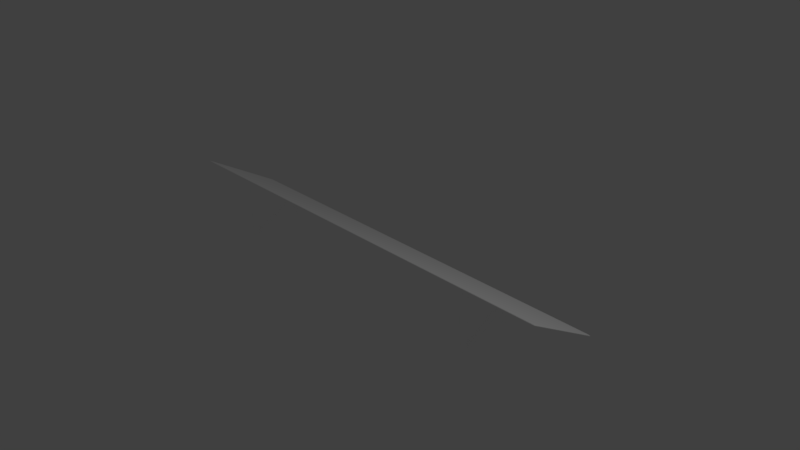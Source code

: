 # Source: SolarPanel.blend  (saved by Blender 2.79.0; exported with 4.5.12 LTS)
import bpy
from mathutils import Matrix  # noqa: F401  (used for matrix-valued properties, if any)

bpy.ops.wm.read_factory_settings(use_empty=True)
scene = bpy.context.scene
scene.name = 'Solar Panel'

# ---- collections
col_collection_1 = bpy.data.collections.new('Collection 1'); scene.collection.children.link(col_collection_1)

# ---- materials (node trees are filled in below, after node groups)
mat_solar_panel = bpy.data.materials.new('Solar Panel')
mat_solar_panel.alpha_threshold = 0.0
mat_solar_panel.use_transparent_shadow = False
mat_solar_panel.diffuse_color = (1.0, 1.0, 1.0, 1.0)
mat_solar_panel.roughness = 0.5

# ---- material node trees

# ---- world
world_world = bpy.data.worlds.new('World'); scene.world = world_world
world_world.color = (0.05088, 0.05088, 0.05088)
world_world.use_sun_shadow = False
world_world.sun_shadow_jitter_overblur = 0.0
world_world.cycles.sampling_method = 'MANUAL'

# ---- cameras
cam_camera = bpy.data.cameras.new('Camera')
cam_camera.clip_end = 100.0
cam_camera.lens = 35.0
cam_camera.sensor_width = 32.0
cam_camera.sensor_height = 18.0
cam_camera.ortho_scale = 7.314
cam_camera.dof.focus_distance = 0.0
cam_camera.dof.aperture_fstop = 128.0

# ---- lights
light_lamp = bpy.data.lights.new('Lamp', 'POINT')
light_lamp.transmission_factor = 0.0
light_lamp.cutoff_distance = 30.0
light_lamp.energy = 100.0
light_lamp.shadow_buffer_clip_start = 1.001
light_lamp.shadow_soft_size = 0.1
light_lamp.shadow_maximum_resolution = 0.006
light_lamp.use_absolute_resolution = True

# ---- meshes
me_cube_7 = bpy.data.meshes.new('Cube.7')
me_cube_7.from_pydata([(2.026, 0.3138, 0.08575), (2.026, -0.3727, -0.3106), (2.026, -0.3676, -0.3194), (2.026, 0.3189, 0.07691), (1.974, 0.3138, 0.08575), (1.974, -0.3727, -0.3106), (1.974, 0.3189, 0.07691), (1.974, -0.3676, -0.3194), (2.05, 0.3354, -0.3206), (2.05, 0.3354, 0.07442), (2.05, 0.3134, 0.08689), (2.05, 0.3154, -0.3206), (1.95, 0.3354, -0.3206), (1.95, 0.3354, 0.07442), (1.95, 0.3154, -0.3206), (1.95, 0.3134, 0.08689), (2.05, -0.3646, -0.3231), (2.05, -0.3646, 0.4769), (2.05, -0.3846, 0.4869), (2.05, -0.3846, -0.3231), (1.95, -0.3646, -0.3231), (1.95, -0.3646, 0.4769), (1.95, -0.3846, -0.3231), (1.95, -0.3846, 0.4869), (-1.974, 0.3138, 0.08575), (-1.974, -0.3727, -0.3106), (-1.974, -0.3676, -0.3194), (-1.974, 0.3189, 0.07691), (-2.026, 0.3138, 0.08575), (-2.026, -0.3727, -0.3106), (-2.026, 0.3189, 0.07691), (-2.026, -0.3676, -0.3194), (-1.95, 0.3354, -0.3206), (-1.95, 0.3354, 0.07442), (-1.95, 0.3134, 0.08689), (-1.95, 0.3154, -0.3206), (-2.05, 0.3354, -0.3206), (-2.05, 0.3354, 0.07442), (-2.05, 0.3154, -0.3206), (-2.05, 0.3134, 0.08689), (-1.95, -0.3646, -0.3231), (-1.95, -0.3646, 0.4769), (-1.95, -0.3846, 0.4869), (-1.95, -0.3846, -0.3231), (-2.05, -0.3646, -0.3231), (-2.05, -0.3646, 0.4769), (-2.05, -0.3846, -0.3231), (-2.05, -0.3846, 0.4869), (3.0, 0.6188, -0.09529), (3.0, 0.6218, -0.0901), (3.0, -0.4174, 0.5099), (3.0, -0.4204, 0.5047), (-3.0, 0.6188, -0.09529), (-3.0, 0.6218, -0.0901), (-3.0, -0.4204, 0.5047), (-3.0, -0.4174, 0.5099), (2.97, 0.6196, -0.0819), (-2.97, 0.6196, -0.0819), (-2.97, -0.4092, 0.5121), (2.97, -0.4092, 0.5121)], [], [(0, 1, 2, 3), (4, 5, 1, 0), (6, 7, 5, 4), (3, 2, 7, 6), (8, 9, 10, 11), (12, 13, 9, 8), (14, 15, 13, 12), (11, 10, 15, 14), (12, 8, 11, 14), (16, 17, 18, 19), (20, 21, 17, 16), (22, 23, 21, 20), (19, 18, 23, 22), (20, 16, 19, 22), (24, 25, 26, 27), (28, 29, 25, 24), (30, 31, 29, 28), (27, 26, 31, 30), (32, 33, 34, 35), (36, 37, 33, 32), (38, 39, 37, 36), (35, 34, 39, 38), (36, 32, 35, 38), (40, 41, 42, 43), (44, 45, 41, 40), (46, 47, 45, 44), (43, 42, 47, 46), (44, 40, 43, 46), (48, 49, 50, 51), (52, 53, 49, 48), (54, 55, 53, 52), (51, 50, 55, 54), (56, 57, 58, 59), (52, 48, 51, 54), (49, 56, 59, 50), (53, 57, 56, 49), (55, 58, 57, 53), (50, 59, 58, 55)])
me_cube_7.polygons.foreach_set('use_smooth', [True] * 38)
_k = set([(0, 1), (2, 3), (4, 5), (6, 7), (8, 9), (8, 11), (8, 12), (10, 11), (11, 14), (12, 13), (12, 14), (14, 15), (16, 17), (16, 19), (16, 20), (18, 19), (19, 22), (20, 21), (20, 22), (22, 23), (24, 25), (26, 27), (28, 29), (30, 31), (32, 33), (32, 35), (32, 36), (34, 35), (35, 38), (36, 37), (36, 38), (38, 39), (40, 41), (40, 43), (40, 44), (42, 43), (43, 46), (44, 45), (44, 46), (46, 47), (48, 49), (48, 51), (48, 52), (49, 50), (49, 53), (49, 56), (50, 51), (50, 55), (50, 59), (51, 54), (52, 53), (52, 54), (53, 55), (53, 57), (54, 55), (55, 58), (56, 57), (56, 59), (57, 58), (58, 59)])
me_cube_7.attributes.new('sharp_edge', 'BOOLEAN', 'EDGE').data.foreach_set('value', [ (min(e.vertices), max(e.vertices)) in _k for e in me_cube_7.edges])
_uv = me_cube_7.uv_layers.new(name='default')
_uv.uv.foreach_set('vector', [0.5934, 0.99, 0.5934, 0.6674, 0.5976, 0.6674, 0.5976, 0.99, 0.01, 0.4046, 0.3326, 0.4046, 0.3326, 0.4087, 0.01, 0.4087, 0.01, 0.3248, 0.3326, 0.3248, 0.3326, 0.329, 0.01, 0.329, 0.6795, 0.99, 0.6795, 0.6674, 0.6836, 0.6674, 0.6836, 0.99, 0.6639, 0.8241, 0.6647, 0.9849, 0.6558, 0.99, 0.6558, 0.8241, 0.6923, 0.99, 0.6923, 0.8292, 0.7004, 0.8292, 0.7004, 0.99, 0.0646, 0.4711, 0.2305, 0.4711, 0.2254, 0.4801, 0.06456, 0.4793, 0.5367, 0.7633, 0.5367, 0.9291, 0.5286, 0.9291, 0.5286, 0.7633, 0.4612, 0.478, 0.4612, 0.4861, 0.453, 0.4861, 0.453, 0.478, 0.356, 0.1485, 0.356, 0.4741, 0.3479, 0.4782, 0.3479, 0.1485, 0.3728, 0.1506, 0.3728, 0.4762, 0.3646, 0.4762, 0.3646, 0.1506, 0.3896, 0.1464, 0.3896, 0.4761, 0.3814, 0.472, 0.3814, 0.1464, 0.3397, 0.3164, 0.01, 0.3164, 0.01, 0.3082, 0.3397, 0.3082, 0.5094, 0.6647, 0.5094, 0.6729, 0.5013, 0.6729, 0.5013, 0.6647, 0.01, 0.392, 0.3326, 0.392, 0.3326, 0.3961, 0.01, 0.3961, 0.01, 0.3794, 0.3326, 0.3794, 0.3326, 0.3835, 0.01, 0.3835, 0.01, 0.3668, 0.3326, 0.3668, 0.3326, 0.3709, 0.01, 0.3709, 0.01, 0.3542, 0.3326, 0.3542, 0.3326, 0.3584, 0.01, 0.3584, 0.14, 0.4284, 0.3008, 0.4276, 0.3059, 0.4365, 0.14, 0.4365, 0.6062, 0.99, 0.6062, 0.8292, 0.6144, 0.8292, 0.6144, 0.99, 0.6222, 0.99, 0.6222, 0.8241, 0.6312, 0.8292, 0.6304, 0.99, 0.6479, 0.8241, 0.6479, 0.99, 0.6398, 0.99, 0.6398, 0.8241, 0.5094, 0.6815, 0.5094, 0.6897, 0.5013, 0.6897, 0.5013, 0.6815, 0.01, 0.3376, 0.3356, 0.3376, 0.3397, 0.3458, 0.01, 0.3458, 0.8263, 0.5512, 0.5007, 0.5512, 0.5007, 0.543, 0.8263, 0.543, 0.8305, 0.5344, 0.5008, 0.5344, 0.5049, 0.5262, 0.8305, 0.5262, 0.5008, 0.5094, 0.8305, 0.5094, 0.8305, 0.5176, 0.5008, 0.5176, 0.5094, 0.6479, 0.5094, 0.6561, 0.5013, 0.6561, 0.5013, 0.6479, 0.423, 0.4984, 0.4206, 0.4984, 0.4206, 0.01, 0.423, 0.01, 0.99, 0.5598, 0.99, 0.5622, 0.5016, 0.5622, 0.5016, 0.5598, 0.4024, 0.01, 0.4049, 0.01, 0.4049, 0.4984, 0.4024, 0.4984, 0.5016, 0.5804, 0.5016, 0.578, 0.99, 0.578, 0.99, 0.5804, 0.01, 0.99, 0.01, 0.5065, 0.4935, 0.5065, 0.4935, 0.99, 0.4974, 0.0121, 0.9858, 0.0121, 0.9858, 0.5005, 0.4974, 0.5005, 0.4206, 0.4984, 0.4171, 0.496, 0.4171, 0.01244, 0.4206, 0.01, 0.99, 0.5622, 0.9876, 0.5657, 0.504, 0.5657, 0.5016, 0.5622, 0.4049, 0.01, 0.4083, 0.01244, 0.4083, 0.496, 0.4049, 0.4984, 0.5016, 0.578, 0.504, 0.5745, 0.9876, 0.5745, 0.99, 0.578])
me_cube_7.materials.append(mat_solar_panel)
me_cube_7.use_remesh_preserve_volume = False
me_cube_7.use_remesh_preserve_attributes = False
me_cube_7.use_mirror_vertex_groups = False
me_cube_7.update()
me_cube_7.normals_split_custom_set([tuple(v) for v in zip(*[iter([1.0, 0.0, 0.0, 1.0, 0.0, 0.0, 1.0, 0.0, 0.0, 1.0, 0.0, 0.0, 1.841e-07, -0.5, 0.866, 1.841e-07, -0.5, 0.866, 1.841e-07, -0.5, 0.866, 1.841e-07, -0.5, 0.866, -1.0, -7.368e-06, 0.0, -1.0, -7.368e-06, 0.0, -1.0, -7.368e-06, 0.0, -1.0, -7.368e-06, 0.0, 0.0, 0.5, -0.866, 0.0, 0.5, -0.866, 0.0, 0.5, -0.866, 0.0, 0.5, -0.866, 1.0, 7.078e-06, 0.0, 1.0, 7.078e-06, 0.0, 1.0, 7.078e-06, 0.0, 1.0, 7.078e-06, 0.0, 0.0, 1.0, 0.0, 0.0, 1.0, 0.0, 0.0, 1.0, 0.0, 0.0, 1.0, 0.0, -1.0, 0.0, 2.973e-07, -1.0, 0.0, 2.973e-07, -1.0, 0.0, 2.973e-07, -1.0, 0.0, 2.973e-07, -3.571e-10, -1.0, -0.004908, -3.571e-10, -1.0, -0.004908, -3.571e-10, -1.0, -0.004908, -3.571e-10, -1.0, -0.004908, 0.0, 0.0, -1.0, 0.0, 0.0, -1.0, 0.0, 0.0, -1.0, 0.0, 0.0, -1.0, 1.0, 0.0, 0.0, 1.0, 0.0, 0.0, 1.0, 0.0, 0.0, 1.0, 0.0, 0.0, 0.0, 1.0, 0.0, 0.0, 1.0, 0.0, 0.0, 1.0, 0.0, 0.0, 1.0, 0.0, -1.0, -7.404e-06, 1.481e-07, -1.0, -7.404e-06, 1.481e-07, -1.0, -7.404e-06, 1.481e-07, -1.0, -7.404e-06, 1.481e-07, 0.0, -1.0, -1.416e-08, 0.0, -1.0, -1.416e-08, 0.0, -1.0, -1.416e-08, 0.0, -1.0, -1.416e-08, 0.0, 0.0, -1.0, 0.0, 0.0, -1.0, 0.0, 0.0, -1.0, 0.0, 0.0, -1.0, 1.0, 0.0, 0.0, 1.0, 0.0, 0.0, 1.0, 0.0, 0.0, 1.0, 0.0, 0.0, 1.841e-07, -0.5, 0.866, 1.841e-07, -0.5, 0.866, 1.841e-07, -0.5, 0.866, 1.841e-07, -0.5, 0.866, -1.0, 0.0, 0.0, -1.0, 0.0, 0.0, -1.0, 0.0, 0.0, -1.0, 0.0, 0.0, 0.0, 0.5, -0.866, 0.0, 0.5, -0.866, 0.0, 0.5, -0.866, 0.0, 0.5, -0.866, 1.0, 0.0, -2.973e-07, 1.0, 0.0, -2.973e-07, 1.0, 0.0, -2.973e-07, 1.0, 0.0, -2.973e-07, 0.0, 1.0, -2.526e-08, 0.0, 1.0, -2.526e-08, 0.0, 1.0, -2.526e-08, 0.0, 1.0, -2.526e-08, -1.0, 7.078e-06, 0.0, -1.0, 7.078e-06, 0.0, -1.0, 7.078e-06, 0.0, -1.0, 7.078e-06, 0.0, -3.571e-10, -1.0, -0.004908, -3.571e-10, -1.0, -0.004908, -3.571e-10, -1.0, -0.004908, -3.571e-10, -1.0, -0.004908, 0.0, 0.0, -1.0, 0.0, 0.0, -1.0, 0.0, 0.0, -1.0, 0.0, 0.0, -1.0, 1.0, -7.404e-06, -1.481e-07, 1.0, -7.404e-06, -1.481e-07, 1.0, -7.404e-06, -1.481e-07, 1.0, -7.404e-06, -1.481e-07, 0.0, 1.0, 1.547e-08, 0.0, 1.0, 1.547e-08, 0.0, 1.0, 1.547e-08, 0.0, 1.0, 1.547e-08, -1.0, 0.0, 0.0, -1.0, 0.0, 0.0, -1.0, 0.0, 0.0, -1.0, 0.0, 0.0, 0.0, -1.0, 0.0, 0.0, -1.0, 0.0, 0.0, -1.0, 0.0, 0.0, -1.0, 0.0, 0.0, 0.0, -1.0, 0.0, 0.0, -1.0, 0.0, 0.0, -1.0, 0.0, 0.0, -1.0, 1.0, 8.278e-06, 0.0, 1.0, 8.278e-06, 0.0, 1.0, 8.278e-06, 0.0, 1.0, 8.278e-06, 0.0, -1.164e-07, 0.866, -0.5, -1.164e-07, 0.866, -0.5, -1.164e-07, 0.866, -0.5, -1.164e-07, 0.866, -0.5, -1.0, 1.759e-05, 0.0, -1.0, 1.759e-05, 0.0, -1.0, 1.759e-05, 0.0, -1.0, 1.759e-05, 0.0, 1.099e-07, -0.866, 0.5, 1.099e-07, -0.866, 0.5, 1.099e-07, -0.866, 0.5, 1.099e-07, -0.866, 0.5, 1.178e-07, 0.5, 0.866, 1.178e-07, 0.5, 0.866, 1.178e-07, 0.5, 0.866, 1.178e-07, 0.5, 0.866, -1.178e-07, -0.5, -0.866, -1.178e-07, -0.5, -0.866, -1.178e-07, -0.5, -0.866, -1.178e-07, -0.5, -0.866, 0.1961, 0.4903, 0.8492, 0.1961, 0.4903, 0.8492, 0.1961, 0.4903, 0.8492, 0.1961, 0.4903, 0.8492, 3.447e-09, 0.9659, 0.2588, 3.447e-09, 0.9659, 0.2588, 3.447e-09, 0.9659, 0.2588, 3.447e-09, 0.9659, 0.2588, -0.1961, 0.4903, 0.8492, -0.1961, 0.4903, 0.8492, -0.1961, 0.4903, 0.8492, -0.1961, 0.4903, 0.8492, 1.655e-07, -0.2588, 0.9659, 1.655e-07, -0.2588, 0.9659, 1.655e-07, -0.2588, 0.9659, 1.655e-07, -0.2588, 0.9659])] * 3)])

# ---- objects
ob_solar_panel = bpy.data.objects.new('Solar Panel', me_cube_7)
ob_lamp = bpy.data.objects.new('Lamp', light_lamp)
ob_camera = bpy.data.objects.new('Camera', cam_camera)

# ---- transforms, parenting, visibility, modifiers, constraints
ob_solar_panel.location = (0.0, 0.0, 0.0)
ob_solar_panel.scale = (1.0, 1.0, 1.0)
ob_solar_panel.color = (0.8, 0.8, 0.8, 1.0)
ob_solar_panel.lineart.crease_threshold = 0.0
_m = ob_solar_panel.modifiers.new('EdgeSplit', 'EDGE_SPLIT')
ob_lamp.location = (4.076, 1.005, 5.904)
ob_lamp.rotation_euler = (0.6503, 0.05522, 1.866)
ob_lamp.lock_rotations_4d = False
ob_lamp.empty_display_type = 'ARROWS'
ob_lamp.color = (0.0, 0.0, 0.0, 0.0)
ob_lamp.lineart.crease_threshold = 0.0
ob_camera.location = (7.481, -6.508, 5.344)
ob_camera.rotation_euler = (1.109, 0.0, 0.8149)
ob_camera.lock_rotations_4d = False
ob_camera.empty_display_type = 'ARROWS'
ob_camera.color = (0.0, 0.0, 0.0, 0.0)
ob_camera.display_type = 'WIRE'
ob_camera.lineart.crease_threshold = 0.0

# ---- collection membership
col_collection_1.objects.link(ob_solar_panel)
col_collection_1.objects.link(ob_lamp)
col_collection_1.objects.link(ob_camera)

# ---- scene / render settings (as saved in the file)
scene.camera = ob_camera
scene.frame_start = 1; scene.frame_end = 250; scene.frame_set(1)
scene.render.engine = 'BLENDER_EEVEE_NEXT'
scene.render.resolution_percentage = 50
scene.render.fps = 25
scene.render.dither_intensity = 0.0
scene.cycles.use_denoising = False
scene.cycles.samples = 128
scene.cycles.sampling_pattern = 'TABULATED_SOBOL'
scene.cycles.use_adaptive_sampling = False
scene.cycles.use_light_tree = False
scene.cycles.blur_glossy = 0.0
scene.cycles.sample_clamp_indirect = 0.0
scene.view_settings.view_transform = 'Standard'
bpy.context.view_layer.update()
